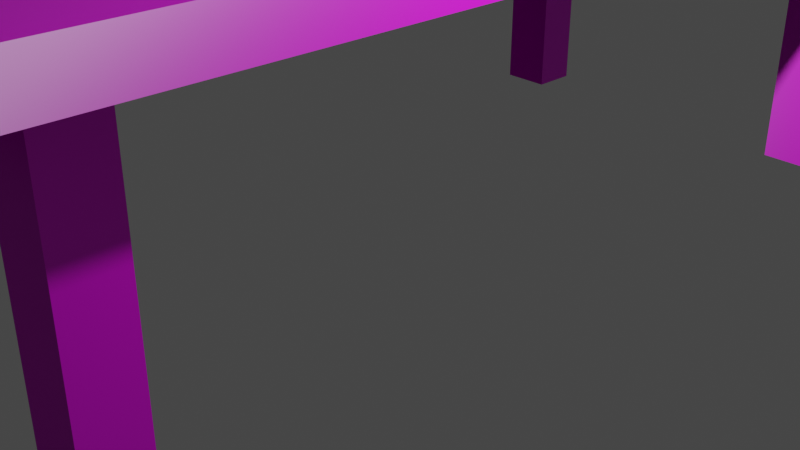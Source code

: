 # Source: table.blend  (saved by Blender 2.83.19; exported with 4.5.12 LTS)
import bpy
from mathutils import Matrix  # noqa: F401  (used for matrix-valued properties, if any)

bpy.ops.wm.read_factory_settings(use_empty=True)
scene = bpy.context.scene
scene.name = 'Scene'

# ---- collections
col_collection = bpy.data.collections.new('Collection'); scene.collection.children.link(col_collection)

# ---- images (referenced by path relative to the original .blend; pixels are not part of the script)
import os
ASSET_DIR = os.environ.get("B2B_ASSET_DIR", "")  # directory of the original .blend (textures are referenced by path, not embedded)
HERE = os.path.dirname(os.path.abspath(__file__))  # packed textures are extracted next to this script under _unpacked/

def load_image(name, relpath, width, height, colorspace="sRGB"):
    """Load a texture the original file referenced (path relative to the .blend, or extracted next to this script)."""
    p = next((c for c in (os.path.join(HERE, relpath), os.path.join(ASSET_DIR, relpath)) if relpath and os.path.exists(c)), "")
    if p:
        img = bpy.data.images.load(p, check_existing=True)
        img.name = name
    else:  # same state as the original file: an image datablock whose file is absent (Cycles renders it pink)
        img = bpy.data.images.new(name, width, height)
        img.source = "FILE"
        img.filepath = "//" + (relpath or name)
    img.colorspace_settings.name = colorspace
    return img
img_plywood_diff_1k_png = load_image('plywood_diff_1k.png', 'plywood_diff_1k.png', 1024, 1024, 'sRGB')
img_plywood_nor_1k_png = load_image('plywood_nor_1k.png', 'plywood_nor_1k.png', 1024, 1024, 'sRGB')

# ---- materials (node trees are filled in below, after node groups)
mat_material = bpy.data.materials.new('Material')
mat_material.alpha_threshold = 0.0
mat_material.use_transparent_shadow = False
mat_material.line_color = (0.0, 0.0, 0.0, 1.0)

# ---- material node trees
mat_material.use_nodes = True; mat_material.node_tree.nodes.clear()
_N = mat_material.node_tree.nodes; _L = mat_material.node_tree.links
n0 = _N.new('ShaderNodeOutputMaterial'); n0.name = 'Material Output'; n0.location = (300, 300)
n1 = _N.new('ShaderNodeBsdfPrincipled'); n1.name = 'Principled BSDF'; n1.location = (10, 300)
n1.distribution = 'GGX'
n1.subsurface_method = 'BURLEY'
n1.inputs[2].default_value = 0.4
n1.inputs[3].default_value = 1.45
n1.inputs[27].default_value = (0.0, 0.0, 0.0, 1.0)
n1.inputs[28].default_value = 1.0
n2 = _N.new('ShaderNodeTexImage'); n2.name = 'Image Texture'; n2.location = (-280, 280)
n2.image = img_plywood_diff_1k_png
n3 = _N.new('ShaderNodeNormalMap'); n3.name = 'Normal Map'; n3.location = (-180, -100)
n4 = _N.new('ShaderNodeTexImage'); n4.name = 'Image Texture.001'; n4.location = (-470, -140)
n4.image = img_plywood_nor_1k_png
_L.new(n1.outputs[0], n0.inputs[0])
_L.new(n2.outputs[0], n1.inputs[0])
_L.new(n3.outputs[0], n1.inputs[5])
_L.new(n4.outputs[0], n3.inputs[1])
n0.is_active_output = True

# ---- world
world_world = bpy.data.worlds.new('World'); scene.world = world_world
world_world.use_nodes = True; world_world.node_tree.nodes.clear()
_N = world_world.node_tree.nodes; _L = world_world.node_tree.links
n0 = _N.new('ShaderNodeOutputWorld'); n0.name = 'World Output'; n0.location = (300, 300)
n1 = _N.new('ShaderNodeBackground'); n1.name = 'Background'; n1.location = (10, 300)
n1.inputs[0].default_value = (0.05088, 0.05088, 0.05088, 1.0)
_L.new(n1.outputs[0], n0.inputs[0])
n0.is_active_output = True
world_world.color = (0.05088, 0.05088, 0.05088)
world_world.use_sun_shadow = False
world_world.sun_shadow_jitter_overblur = 0.0

# ---- cameras
cam_camera = bpy.data.cameras.new('Camera')
cam_camera.clip_end = 100.0
cam_camera.ortho_scale = 7.314

# ---- lights
light_light = bpy.data.lights.new('Light', 'POINT')
light_light.transmission_factor = 0.0
light_light.energy = 1000.0
light_light.shadow_soft_size = 0.1
light_light.shadow_maximum_resolution = 0.006
light_light.use_absolute_resolution = True

# ---- meshes
me_cube = bpy.data.meshes.new('Cube')
me_cube.from_pydata([(2.746, 5.2, 3.511), (2.746, 5.2, 3.093), (2.746, -5.2, 3.511), (2.746, -5.2, 3.093), (-2.746, 5.2, 3.511), (-2.746, 5.2, 3.093), (-2.746, -5.2, 3.511), (-2.746, -5.2, 3.093), (-2.229, 4.713, 3.093), (-2.229, -4.713, 3.093), (2.229, 4.713, 3.093), (2.229, -4.713, 3.093), (-2.229, 4.19, 3.093), (-2.229, -4.19, 3.093), (2.229, 4.19, 3.093), (2.229, -4.19, 3.093), (1.663, 5.2, 3.093), (-1.663, 5.2, 3.093), (1.663, -5.2, 3.511), (-1.663, -5.2, 3.511), (-1.663, -5.2, 3.093), (1.663, -5.2, 3.093), (-1.663, 5.2, 3.511), (1.663, 5.2, 3.511), (1.663, 4.713, 3.093), (-1.663, 4.713, 3.093), (-1.663, -4.713, 3.093), (1.663, -4.713, 3.093), (1.663, 4.19, 3.093), (-1.663, 4.19, 3.093), (-1.663, -4.19, 3.093), (1.663, -4.19, 3.093), (-1.663, 4.713, 0.0), (-2.229, 4.713, 0.0), (1.663, -4.713, 0.0), (2.229, -4.713, 0.0), (-1.663, 4.19, 0.0), (-2.229, 4.19, 0.0), (1.663, -4.19, 0.0), (2.229, -4.19, 0.0), (-2.229, -4.713, 0.0), (-2.229, -4.19, 0.0), (2.229, 4.19, 0.0), (2.229, 4.713, 0.0), (1.663, 4.713, 0.0), (-1.663, -4.713, 0.0), (1.663, 4.19, 0.0), (-1.663, -4.19, 0.0)], [], [(22, 4, 6, 19), (20, 19, 6, 7), (7, 6, 4, 5), (16, 1, 10, 24), (1, 0, 2, 3), (16, 23, 0, 1), (8, 25, 32, 33), (20, 7, 9, 26), (7, 5, 8, 9), (1, 3, 11, 10), (28, 14, 15, 31), (9, 8, 12, 13), (10, 11, 15, 14), (27, 31, 38, 34), (13, 30, 47, 41), (25, 24, 28, 29), (12, 29, 30, 13), (29, 28, 31, 30), (3, 21, 27, 11), (21, 20, 26, 27), (10, 14, 42, 43), (27, 26, 30, 31), (5, 4, 22, 17), (17, 22, 23, 16), (5, 17, 25, 8), (17, 16, 24, 25), (3, 2, 18, 21), (21, 18, 19, 20), (0, 23, 18, 2), (23, 22, 19, 18), (45, 40, 41, 47), (44, 43, 42, 46), (33, 32, 36, 37), (35, 34, 38, 39), (29, 12, 37, 36), (24, 10, 43, 44), (30, 26, 45, 47), (11, 27, 34, 35), (25, 29, 36, 32), (31, 15, 39, 38), (28, 24, 44, 46), (26, 9, 40, 45), (9, 13, 41, 40), (15, 11, 35, 39), (14, 28, 46, 42), (12, 8, 33, 37)])
_uv = me_cube.uv_layers.new(name='UVMap')
_uv.uv.foreach_set('vector', [0.7917, 0.5, 0.875, 0.5, 0.875, 0.75, 0.7917, 0.75, 0.375, 0.9167, 0.625, 0.9167, 0.625, 1.0, 0.375, 1.0, 0.375, 0.0, 0.625, 0.0, 0.625, 0.25, 0.375, 0.25, 0.375, 0.4167, 0.375, 0.5, 0.375, 0.5, 0.375, 0.4167, 0.375, 0.5, 0.625, 0.5, 0.625, 0.75, 0.375, 0.75, 0.375, 0.4167, 0.625, 0.4167, 0.625, 0.5, 0.375, 0.5, 0.375, 0.25, 0.375, 0.3333, 0.375, 0.3333, 0.375, 0.25, 0.375, 0.9167, 0.375, 1.0, 0.375, 1.0, 0.375, 0.9167, 0.375, 0.0, 0.375, 0.25, 0.375, 0.25, 0.375, 0.0, 0.375, 0.5, 0.375, 0.75, 0.375, 0.75, 0.375, 0.5, 0.2917, 0.5, 0.375, 0.5, 0.375, 0.75, 0.2917, 0.75, 0.375, 0.0, 0.375, 0.25, 0.375, 0.25, 0.375, 0.0, 0.375, 0.5, 0.375, 0.75, 0.375, 0.75, 0.375, 0.5, 0.375, 0.8333, 0.375, 0.8333, 0.375, 0.8333, 0.375, 0.8333, 0.125, 0.75, 0.2083, 0.75, 0.2083, 0.75, 0.125, 0.75, 0.375, 0.3333, 0.375, 0.4167, 0.375, 0.4167, 0.375, 0.3333, 0.125, 0.5, 0.2083, 0.5, 0.2083, 0.75, 0.125, 0.75, 0.2083, 0.5, 0.2917, 0.5, 0.2917, 0.75, 0.2083, 0.75, 0.375, 0.75, 0.375, 0.8333, 0.375, 0.8333, 0.375, 0.75, 0.375, 0.8333, 0.375, 0.9167, 0.375, 0.9167, 0.375, 0.8333, 0.375, 0.5, 0.375, 0.5, 0.375, 0.5, 0.375, 0.5, 0.375, 0.8333, 0.375, 0.9167, 0.375, 0.9167, 0.375, 0.8333, 0.375, 0.25, 0.625, 0.25, 0.625, 0.3333, 0.375, 0.3333, 0.375, 0.3333, 0.625, 0.3333, 0.625, 0.4167, 0.375, 0.4167, 0.375, 0.25, 0.375, 0.3333, 0.375, 0.3333, 0.375, 0.25, 0.375, 0.3333, 0.375, 0.4167, 0.375, 0.4167, 0.375, 0.3333, 0.375, 0.75, 0.625, 0.75, 0.625, 0.8333, 0.375, 0.8333, 0.375, 0.8333, 0.625, 0.8333, 0.625, 0.9167, 0.375, 0.9167, 0.625, 0.5, 0.7083, 0.5, 0.7083, 0.75, 0.625, 0.75, 0.7083, 0.5, 0.7917, 0.5, 0.7917, 0.75, 0.7083, 0.75, 0.375, 0.9167, 0.375, 1.0, 0.375, 1.0, 0.375, 0.9167, 0.375, 0.4167, 0.375, 0.5, 0.375, 0.5, 0.375, 0.4167, 0.375, 0.25, 0.375, 0.3333, 0.375, 0.3333, 0.375, 0.25, 0.375, 0.75, 0.375, 0.8333, 0.375, 0.8333, 0.375, 0.75, 0.2083, 0.5, 0.125, 0.5, 0.125, 0.5, 0.2083, 0.5, 0.375, 0.4167, 0.375, 0.5, 0.375, 0.5, 0.375, 0.4167, 0.375, 0.9167, 0.375, 0.9167, 0.375, 0.9167, 0.375, 0.9167, 0.375, 0.75, 0.375, 0.8333, 0.375, 0.8333, 0.375, 0.75, 0.375, 0.3333, 0.375, 0.3333, 0.375, 0.3333, 0.375, 0.3333, 0.2917, 0.75, 0.375, 0.75, 0.375, 0.75, 0.2917, 0.75, 0.375, 0.4167, 0.375, 0.4167, 0.375, 0.4167, 0.375, 0.4167, 0.375, 0.9167, 0.375, 1.0, 0.375, 1.0, 0.375, 0.9167, 0.375, 0.0, 0.375, 0.0, 0.375, 0.0, 0.375, 0.0, 0.375, 0.75, 0.375, 0.75, 0.375, 0.75, 0.375, 0.75, 0.375, 0.5, 0.2917, 0.5, 0.2917, 0.5, 0.375, 0.5, 0.375, 0.25, 0.375, 0.25, 0.375, 0.25, 0.375, 0.25])
me_cube.materials.append(mat_material)
me_cube.use_remesh_preserve_volume = False
me_cube.use_remesh_preserve_attributes = False
me_cube.use_mirror_vertex_groups = False
me_cube.update()

# ---- objects
ob_cube = bpy.data.objects.new('Cube', me_cube)
ob_light = bpy.data.objects.new('Light', light_light)
ob_camera = bpy.data.objects.new('Camera', cam_camera)

# ---- transforms, parenting, visibility, modifiers, constraints
ob_cube.location = (0.0, 0.0, 0.0)
ob_cube.lock_rotations_4d = False
ob_cube.empty_display_type = 'ARROWS'
ob_cube.lineart.crease_threshold = 0.0
ob_light.location = (4.076, 1.005, 5.904)
ob_light.rotation_euler = (0.6503, 0.05522, 1.866)
ob_light.lock_rotations_4d = False
ob_light.empty_display_type = 'ARROWS'
ob_light.color = (0.0, 0.0, 0.0, 0.0)
ob_light.lineart.crease_threshold = 0.0
ob_camera.location = (7.359, -6.926, 4.958)
ob_camera.rotation_euler = (1.109, 0.0, 0.8149)
ob_camera.lock_rotations_4d = False
ob_camera.empty_display_type = 'ARROWS'
ob_camera.color = (0.0, 0.0, 0.0, 0.0)
ob_camera.display_type = 'WIRE'
ob_camera.lineart.crease_threshold = 0.0

# ---- collection membership
col_collection.objects.link(ob_cube)
col_collection.objects.link(ob_light)
col_collection.objects.link(ob_camera)

# ---- scene / render settings (as saved in the file)
scene.camera = ob_camera
scene.frame_start = 1; scene.frame_end = 250; scene.frame_set(1)
scene.render.engine = 'BLENDER_EEVEE_NEXT'
scene.cycles.use_denoising = False
scene.cycles.samples = 128
scene.cycles.sampling_pattern = 'TABULATED_SOBOL'
scene.cycles.use_adaptive_sampling = False
scene.cycles.use_light_tree = False
scene.view_settings.view_transform = 'Filmic'
bpy.context.view_layer.update()

